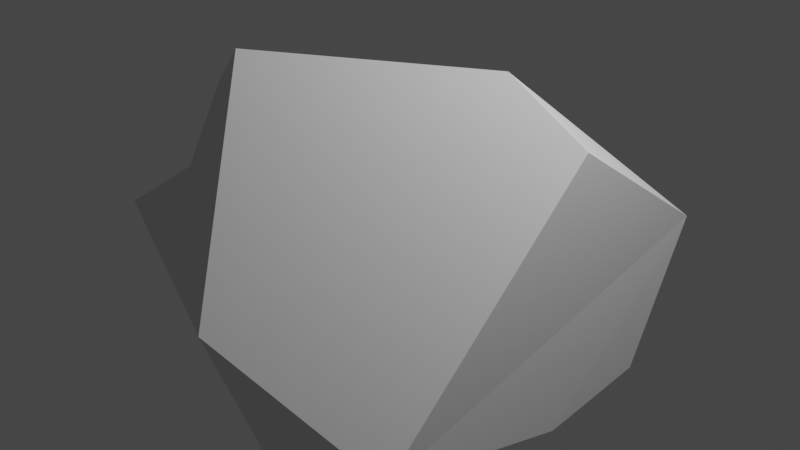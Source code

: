 # Source: boulder_1.blend  (saved by Blender 3.3.6; exported with 4.5.12 LTS)
import bpy
from mathutils import Matrix  # noqa: F401  (used for matrix-valued properties, if any)

bpy.ops.wm.read_factory_settings(use_empty=True)
scene = bpy.context.scene
scene.name = 'Scene'

# ---- collections
col_collection = bpy.data.collections.new('Collection'); scene.collection.children.link(col_collection)

# ---- materials (node trees are filled in below, after node groups)
mat_material_001 = bpy.data.materials.new('Material.001')
mat_material_001.alpha_threshold = 0.0
mat_material_001.use_transparent_shadow = False
mat_material_001.roughness = 0.5
mat_material_001.line_color = (0.0, 0.0, 0.0, 1.0)

# ---- material node trees

# ---- world
world_world = bpy.data.worlds.new('World'); scene.world = world_world
world_world.use_nodes = True; world_world.node_tree.nodes.clear()
_N = world_world.node_tree.nodes; _L = world_world.node_tree.links
n0 = _N.new('ShaderNodeOutputWorld'); n0.name = 'World Output'; n0.location = (300, 300)
n1 = _N.new('ShaderNodeBackground'); n1.name = 'Background'; n1.location = (10, 300)
n1.inputs[0].default_value = (0.05088, 0.05088, 0.05088, 1.0)
_L.new(n1.outputs[0], n0.inputs[0])
n0.is_active_output = True
world_world.color = (0.05088, 0.05088, 0.05088)
world_world.use_sun_shadow = False
world_world.sun_shadow_jitter_overblur = 0.0

# ---- cameras
cam_camera = bpy.data.cameras.new('Camera')
cam_camera.clip_end = 100.0
cam_camera.ortho_scale = 7.314

# ---- lights
light_light = bpy.data.lights.new('Light', 'POINT')
light_light.transmission_factor = 0.0
light_light.energy = 1000.0
light_light.shadow_soft_size = 0.1
light_light.shadow_maximum_resolution = 0.006
light_light.use_absolute_resolution = True

# ---- meshes
me_cube_001 = bpy.data.meshes.new('Cube.001')
me_cube_001.from_pydata([(1.893, 1.545, -1.586), (1.949, -1.991, -1.125), (-1.47, -1.163, -2.071), (-1.079, 2.1, -1.597), (1.351, 0.01373, 1.886), (-0.2166, -1.698, 2.102), (-1.353, -1.549, 0.6145), (-1.186, 2.239, -0.07409), (1.913, 0.2758, -1.739), (-2.097, 0.2812, -1.887), (-1.53, -1.025, 1.309), (1.918, 2.251, -0.04045), (0.4834, -2.751, 0.002761), (-2.21, -1.727, 0.0), (-2.707, 0.3922, 0.2216), (2.053, 0.3019, 1.263), (-0.2067, -1.712, -2.108), (0.1911, 2.636, 0.2475)], [], [(3, 2, 9), (10, 5, 7), (4, 12, 15), (12, 6, 13), (17, 3, 7), (6, 14, 13), (4, 15, 11), (2, 14, 9), (17, 7, 4), (14, 3, 9), (16, 13, 2), (1, 12, 16), (4, 11, 17), (0, 17, 11), (4, 7, 5), (8, 16, 3), (3, 16, 2), (10, 6, 5), (4, 5, 12), (12, 5, 6), (14, 10, 7), (6, 10, 14), (2, 13, 14), (14, 7, 3), (16, 12, 13), (0, 8, 3), (0, 3, 17), (8, 1, 16), (8, 0, 11), (1, 8, 11), (11, 15, 1), (12, 1, 15)])
_uv = me_cube_001.uv_layers.new(name='UVMap')
_uv.uv.foreach_set('vector', [0.5704, 0.502, 0.2877, 0.749, 0.5704, 0.749, 0.5704, 0.874, 0.5704, 0.752, 0.2877, 0.874, 0.8561, 0.874, 0.5734, 0.874, 0.8561, 0.752, 0.8561, 0.502, 0.8561, 0.749, 0.7163, 0.749, 0.8591, 0.374, 0.999, 0.252, 0.999, 0.374, 0.5734, 0.749, 0.7133, 0.502, 0.7133, 0.749, 0.2867, 0.873, 0.2867, 0.751, 0.5694, 0.751, 0.2847, 0.877, 0.002002, 0.999, 0.2847, 0.999, 0.2847, 0.249, 0.002002, 0.249, 0.2847, 0.002002, 0.2867, 0.748, 0.5694, 0.501, 0.2867, 0.501, 0.8551, 0.501, 0.7153, 0.748, 0.7153, 0.501, 0.8561, 0.249, 0.5734, 0.249, 0.8561, 0.002002, 0.999, 0.002002, 0.999, 0.249, 0.8591, 0.249, 0.2847, 0.752, 0.002002, 0.874, 0.2847, 0.874, 0.8561, 0.499, 0.8561, 0.252, 0.5734, 0.499, 0.5724, 0.251, 0.8551, 0.251, 0.5724, 0.498, 0.8551, 0.751, 0.5724, 0.873, 0.5724, 0.751, 0.8581, 0.251, 0.998, 0.251, 0.8581, 0.373, 0.002002, 0.749, 0.2847, 0.749, 0.2847, 0.502, 0.5724, 0.248, 0.8551, 0.001001, 0.5724, 0.001001, 0.001001, 0.501, 0.2837, 0.501, 0.001001, 0.748, 0.7123, 0.501, 0.5724, 0.501, 0.5724, 0.748, 0.5704, 0.002002, 0.5704, 0.249, 0.2877, 0.249, 0.2837, 0.876, 0.001001, 0.876, 0.001001, 0.998, 0.2877, 0.499, 0.5704, 0.499, 0.5704, 0.252, 0.8581, 0.001001, 0.998, 0.001001, 0.8581, 0.248, 0.2867, 0.498, 0.5694, 0.251, 0.2867, 0.251, 0.5694, 0.001001, 0.2867, 0.001001, 0.2867, 0.248, 0.001001, 0.873, 0.001001, 0.751, 0.2837, 0.751, 0.002002, 0.499, 0.2847, 0.499, 0.2847, 0.252, 0.2837, 0.251, 0.001001, 0.251, 0.001001, 0.498, 0.2837, 0.001001, 0.001001, 0.001001, 0.001001, 0.248])
me_cube_001.materials.append(mat_material_001)
me_cube_001.use_remesh_preserve_volume = False
me_cube_001.use_remesh_preserve_attributes = False
me_cube_001.use_mirror_vertex_groups = False
me_cube_001.update()

# ---- objects
ob_light = bpy.data.objects.new('Light', light_light)
ob_camera = bpy.data.objects.new('Camera', cam_camera)
ob_cube = bpy.data.objects.new('Cube', me_cube_001)

# ---- transforms, parenting, visibility, modifiers, constraints
ob_light.location = (4.076, 1.005, 5.904)
ob_light.rotation_euler = (0.6503, 0.05522, 1.866)
ob_light.lock_rotations_4d = False
ob_light.empty_display_type = 'ARROWS'
ob_light.color = (0.0, 0.0, 0.0, 0.0)
ob_light.lineart.crease_threshold = 0.0
ob_camera.location = (7.359, -6.926, 4.958)
ob_camera.rotation_euler = (1.109, 0.0, 0.8149)
ob_camera.lock_rotations_4d = False
ob_camera.empty_display_type = 'ARROWS'
ob_camera.color = (0.0, 0.0, 0.0, 0.0)
ob_camera.display_type = 'WIRE'
ob_camera.lineart.crease_threshold = 0.0
ob_cube.location = (0.0, 0.0, 0.0)
ob_cube.lock_rotations_4d = False
ob_cube.empty_display_type = 'ARROWS'
ob_cube.lineart.crease_threshold = 0.0

# ---- collection membership
col_collection.objects.link(ob_light)
col_collection.objects.link(ob_camera)
col_collection.objects.link(ob_cube)

# ---- scene / render settings (as saved in the file)
scene.camera = ob_camera
scene.frame_start = 1; scene.frame_end = 250; scene.frame_set(1)
scene.render.engine = 'BLENDER_EEVEE_NEXT'
scene.cycles.sampling_pattern = 'TABULATED_SOBOL'
scene.cycles.use_light_tree = False
scene.view_settings.view_transform = 'Filmic'
bpy.context.view_layer.update()
